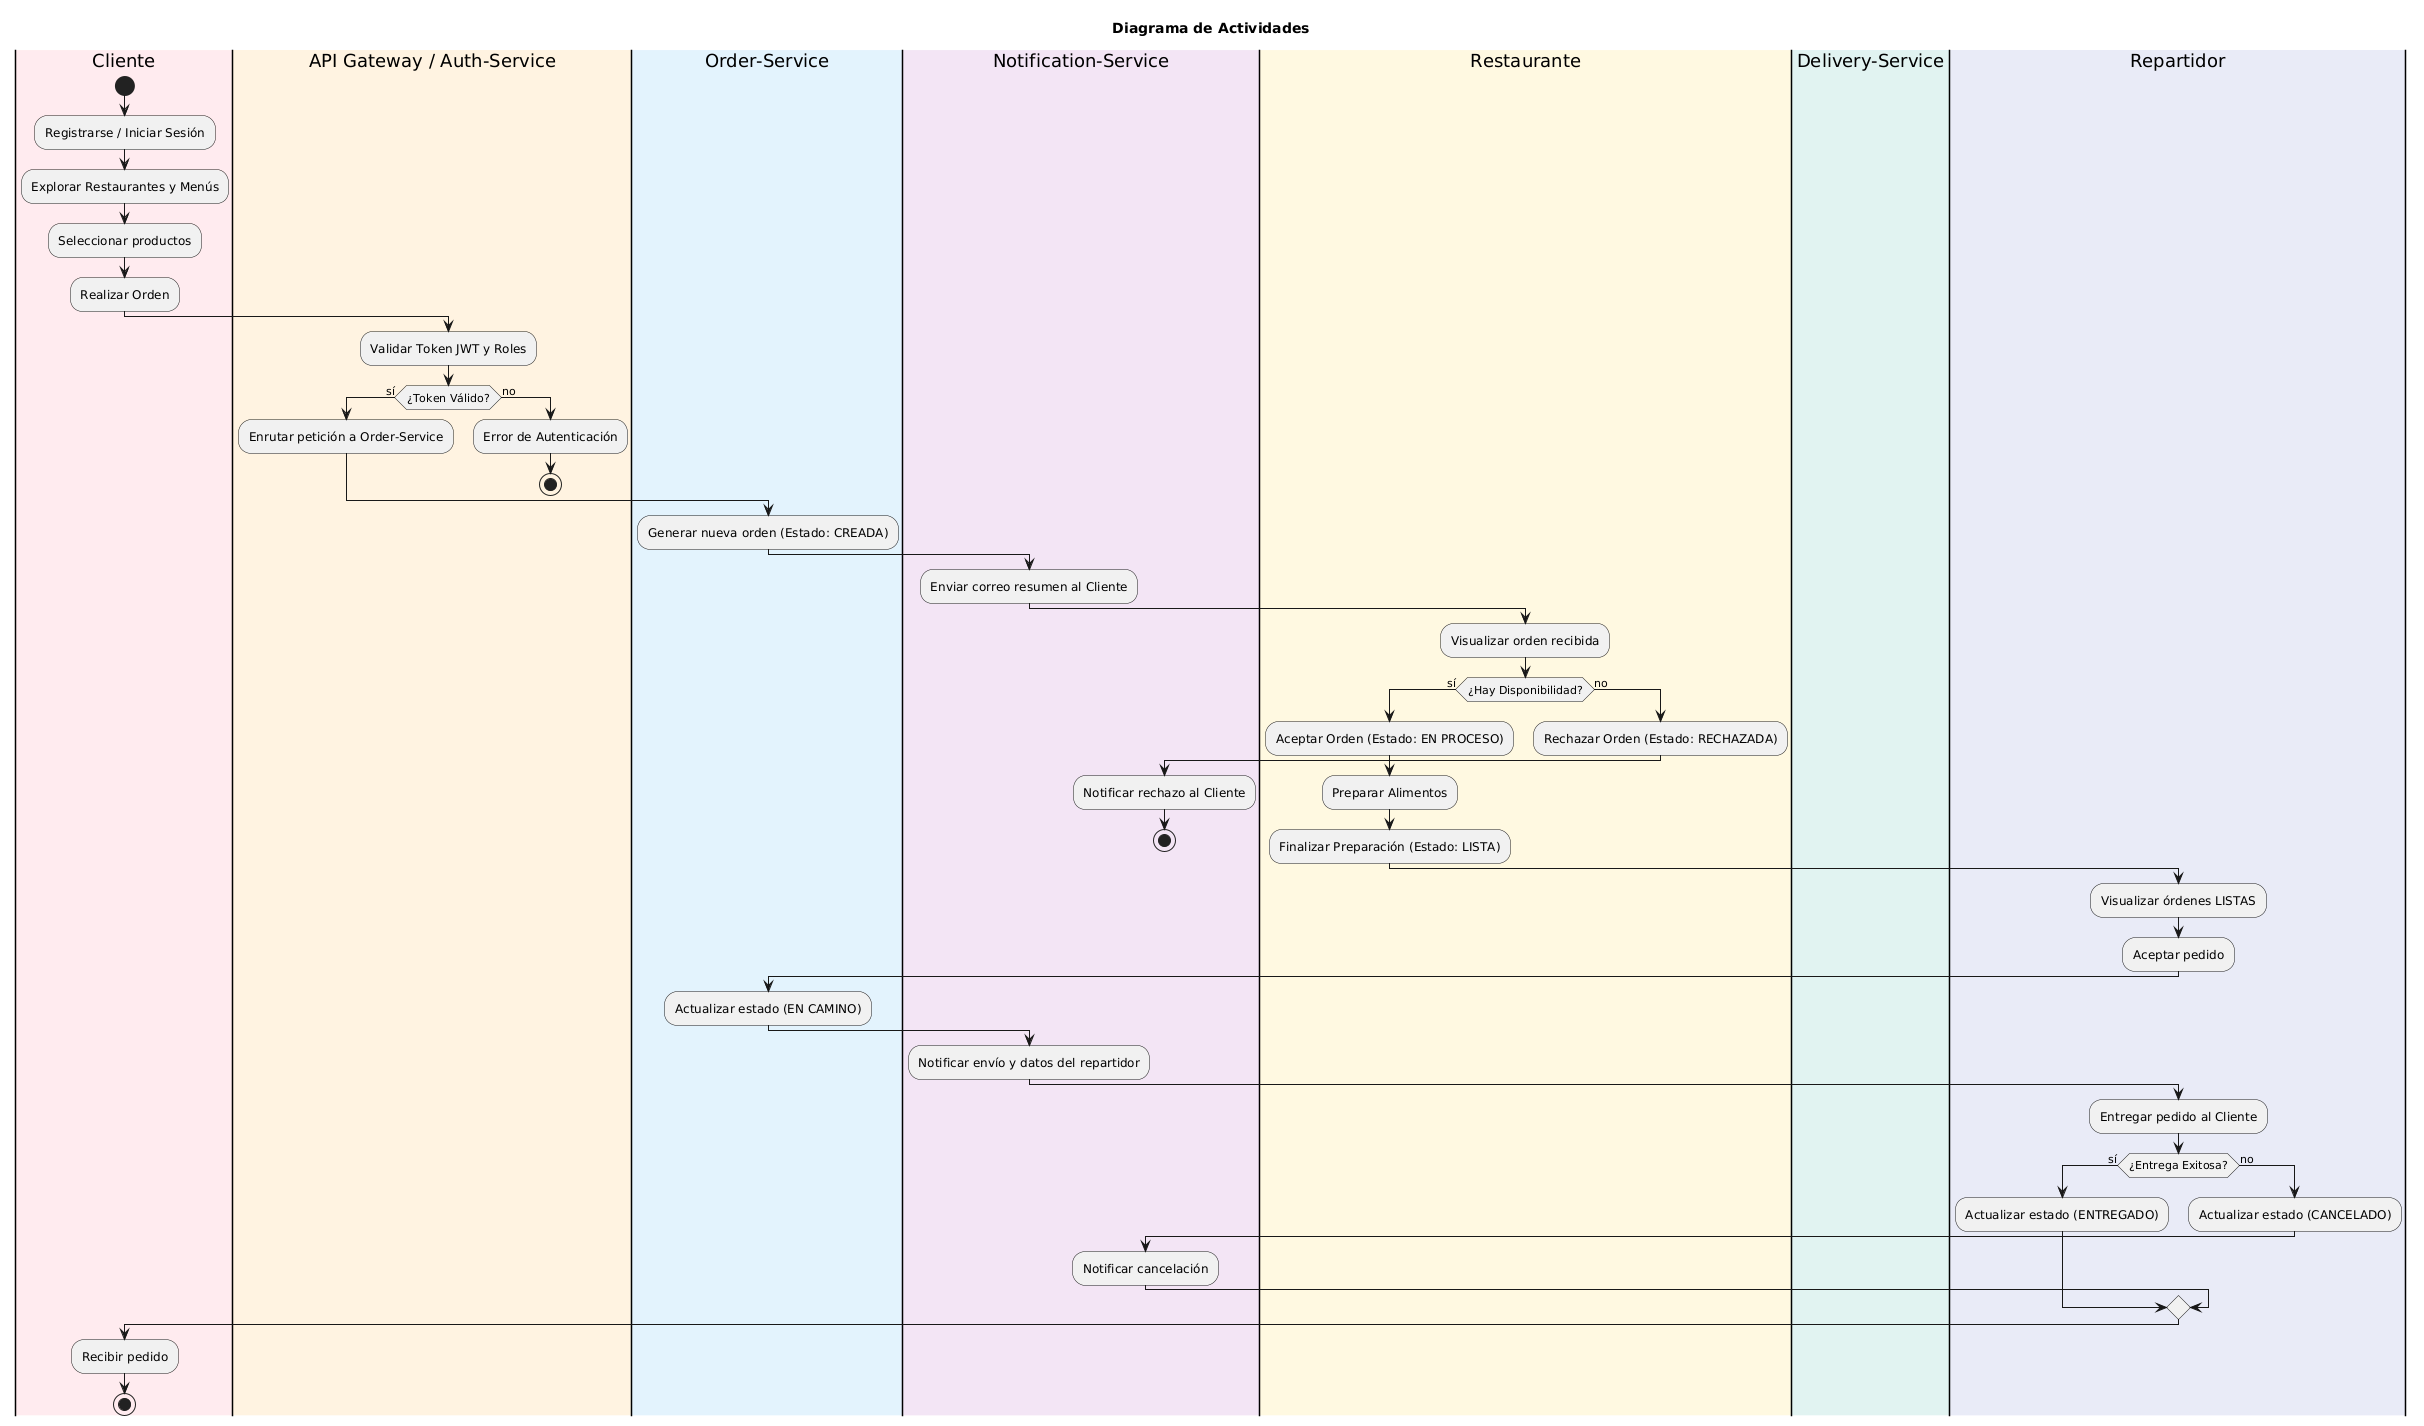

The diagram above was rendered by PlantUML. Its source (embedded in the PNG):
@startuml
title Diagrama de Actividades


|#FFEBEE|Cliente|
start
:Registrarse / Iniciar Sesión;
:Explorar Restaurantes y Menús;
:Seleccionar productos;
:Realizar Orden;

|#FFF3E0|API Gateway / Auth-Service|
:Validar Token JWT y Roles;
if (¿Token Válido?) then (sí)
    :Enrutar petición a Order-Service;
else (no)
    :Error de Autenticación;
    stop
endif

|#E3F2FD|Order-Service|
:Generar nueva orden (Estado: CREADA);

|#F3E5F5|Notification-Service|
:Enviar correo resumen al Cliente;

|#FFF8E1|Restaurante|
:Visualizar orden recibida;
if (¿Hay Disponibilidad?) then (sí)
    :Aceptar Orden (Estado: EN PROCESO);
    :Preparar Alimentos;
    :Finalizar Preparación (Estado: LISTA);
else (no)
    :Rechazar Orden (Estado: RECHAZADA);
    |#F3E5F5|Notification-Service|
    :Notificar rechazo al Cliente;
    stop
endif

|#E0F2F1|Delivery-Service|
|#E8EAF6|Repartidor|
:Visualizar órdenes LISTAS;
:Aceptar pedido;

|#E3F2FD|Order-Service|
:Actualizar estado (EN CAMINO);

|#F3E5F5|Notification-Service|
:Notificar envío y datos del repartidor;

|#E8EAF6|Repartidor|
:Entregar pedido al Cliente;
if (¿Entrega Exitosa?) then (sí)
    :Actualizar estado (ENTREGADO);
else (no)
    :Actualizar estado (CANCELADO);
    |#F3E5F5|Notification-Service|
    :Notificar cancelación;
endif

|#FFEBEE|Cliente|
:Recibir pedido;
stop
@enduml